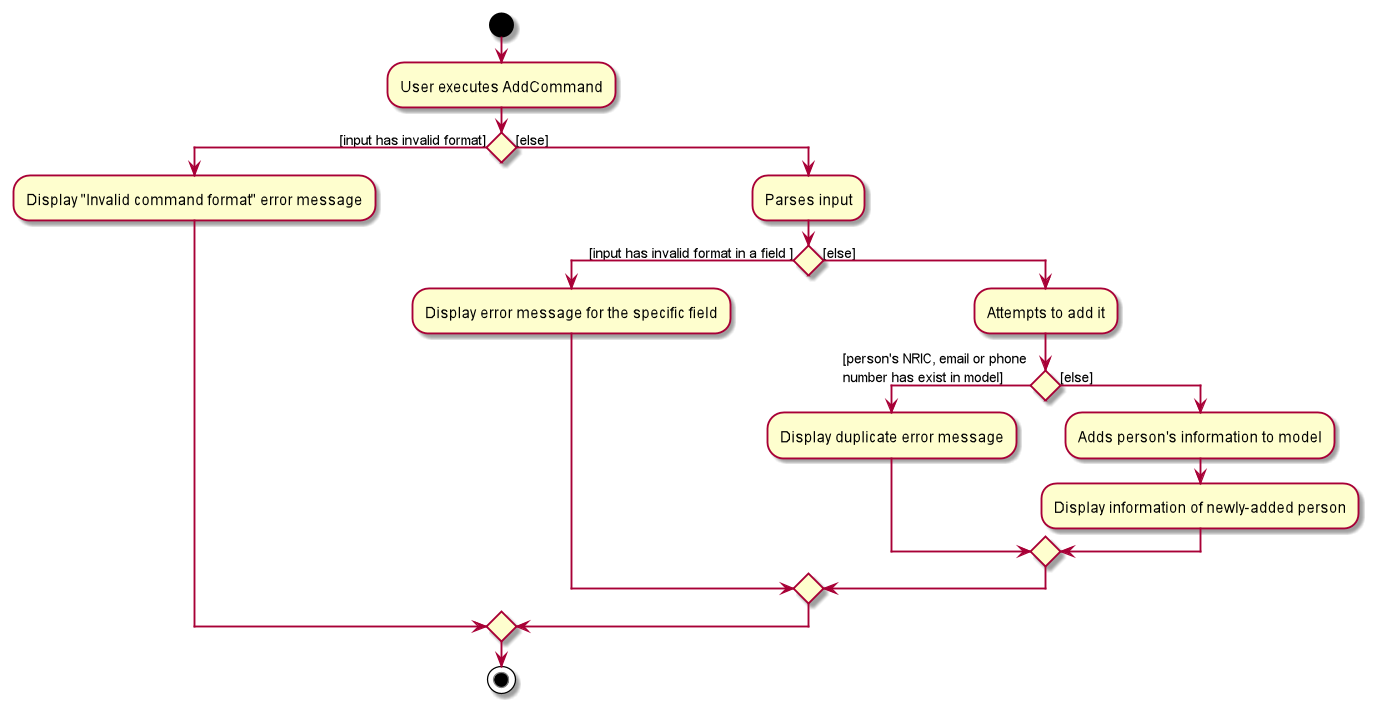

The diagram above was rendered by PlantUML. Its source (embedded in the PNG):
@startuml
start
:User executes AddCommand;

if () then ([input has invalid format])
    :Display "Invalid command format" error message;
else ([else])
    :Parses input;
    if () then ([input has invalid format in a field ])
        :Display error message for the specific field;
    else ([else])
        :Attempts to add it;
        if () then ([person's NRIC, email or phone \nnumber has exist in model])
            :Display duplicate error message;
        else ([else])
        :Adds person's information to model;
        :Display information of newly-added person;
        endif
    endif
endif
stop
@enduml